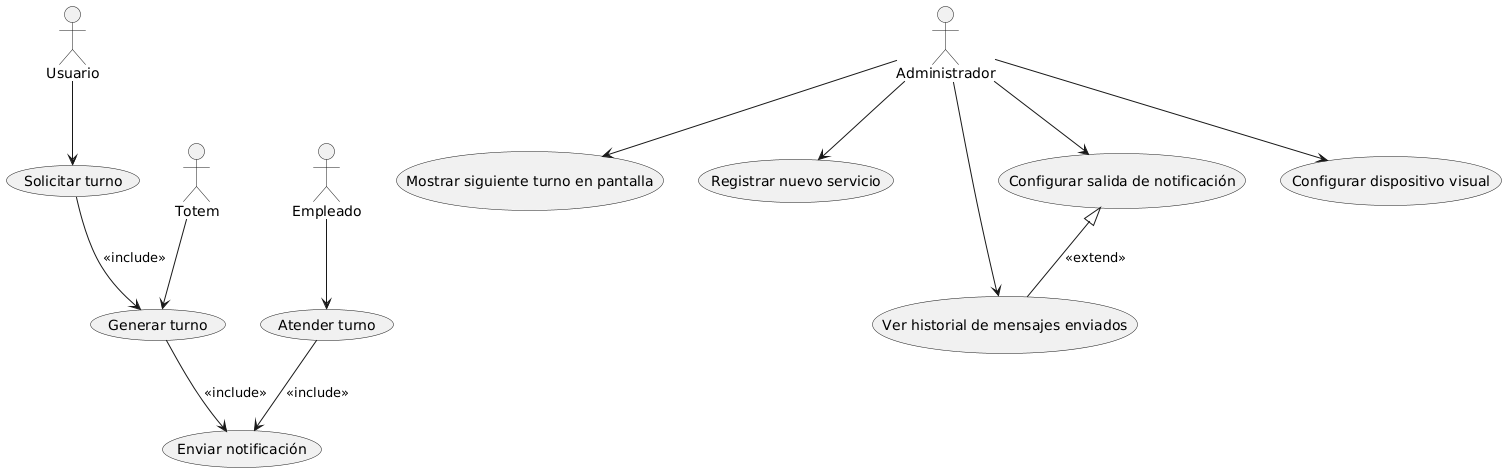

The diagram above was rendered by PlantUML. Its source (embedded in the PNG):
@startuml
actor Usuario
actor Totem
actor Empleado
actor Administrador

usecase "Solicitar turno" as UC0
usecase "Generar turno" as UC1
usecase "Atender turno" as UC2
usecase "Mostrar siguiente turno en pantalla" as UC3
usecase "Registrar nuevo servicio" as UC4
usecase "Ver historial de mensajes enviados" as UC5
usecase "Configurar salida de notificación" as UC6
usecase "Configurar dispositivo visual" as UC7
usecase "Enviar notificación" as UC8

' Relaciones
Usuario --> UC0
UC0 --> UC1 : <<include>>

Totem --> UC1

Empleado --> UC2

Administrador --> UC3
Administrador --> UC4
Administrador --> UC5
Administrador --> UC6
Administrador --> UC7

' Includes comunes
UC1 --> UC8 : <<include>>
UC2 --> UC8 : <<include>>

' Extensión condicional
UC6 <|-- UC5 : <<extend>>
@enduml